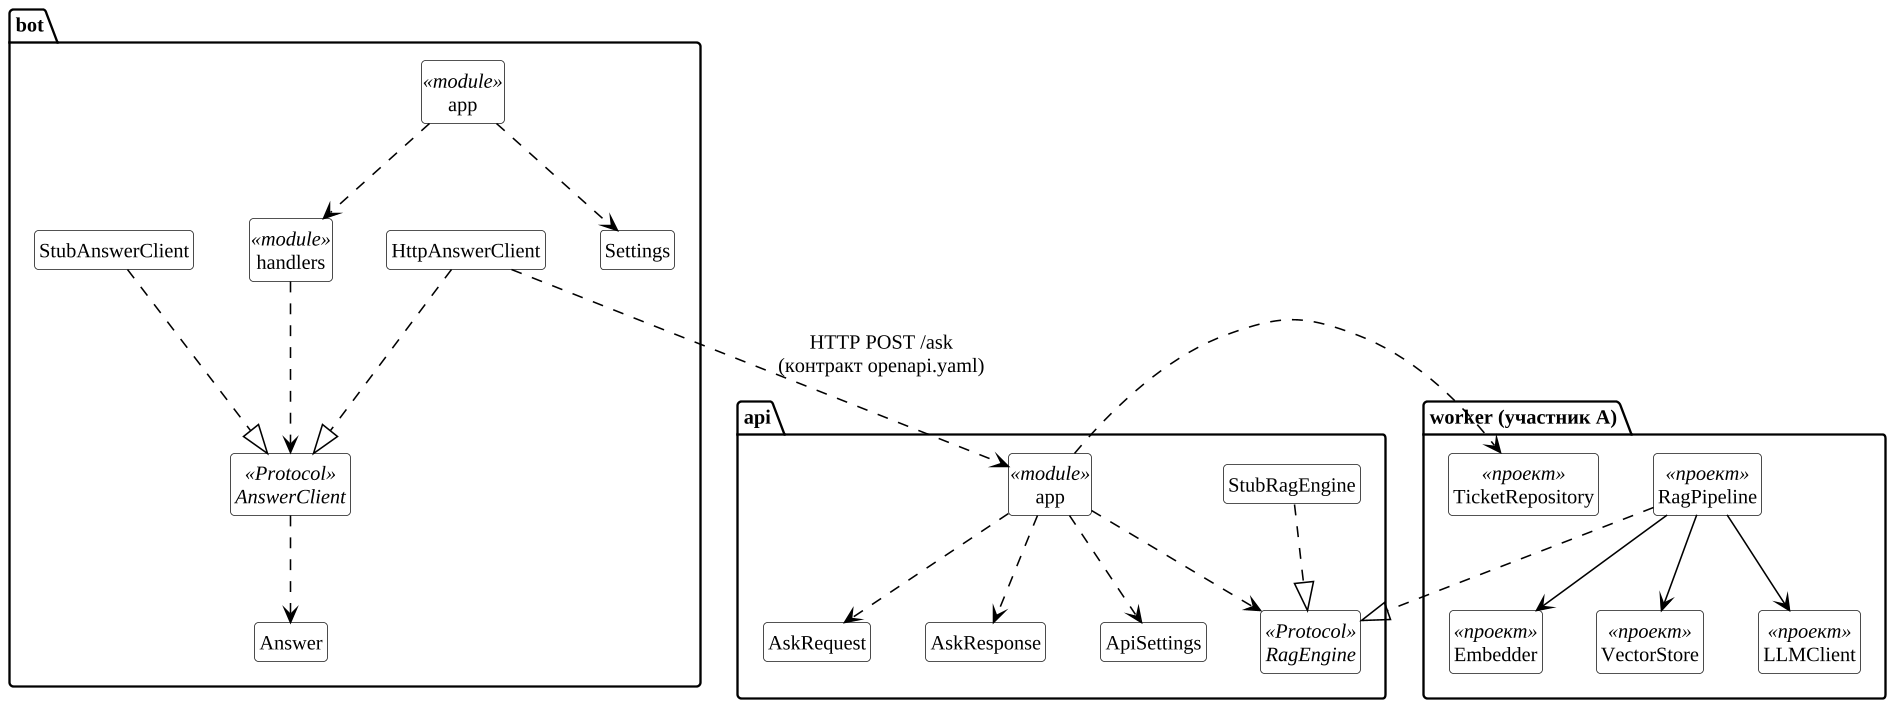

The diagram above was rendered by PlantUML. Its source (embedded in the PNG):
@startuml 09_classes_overview
!include _style.iuml
skinparam defaultFontSize 13
hide members
hide circle

package "bot" {
  class "app" as bapp <<module>>
  class handlers <<module>>
  interface AnswerClient <<Protocol>>
  class HttpAnswerClient
  class StubAnswerClient
  class Answer
  class Settings
}

package "api" {
  class "app" as aapp <<module>>
  interface RagEngine <<Protocol>>
  class StubRagEngine
  class AskRequest
  class AskResponse
  class ApiSettings
}

package "worker (участник A)" {
  class RagPipeline <<проект>>
  class Embedder <<проект>>
  class VectorStore <<проект>>
  class LLMClient <<проект>>
  class TicketRepository <<проект>>
}

bapp ..> Settings
bapp ..> handlers
handlers ..> AnswerClient
HttpAnswerClient ..|> AnswerClient
StubAnswerClient ..|> AnswerClient
AnswerClient ..> Answer

HttpAnswerClient ..> aapp : HTTP POST /ask\n(контракт openapi.yaml)

aapp ..> ApiSettings
aapp ..> AskRequest
aapp ..> AskResponse
aapp ..> RagEngine
StubRagEngine ..|> RagEngine
RagPipeline ..|> RagEngine
RagPipeline --> Embedder
RagPipeline --> VectorStore
RagPipeline --> LLMClient
aapp ..> TicketRepository
@enduml